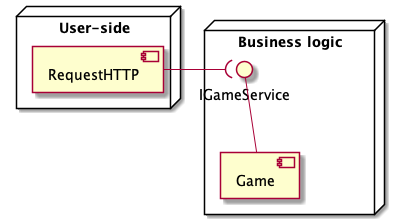

The diagram above was rendered by PlantUML. Its source (embedded in the PNG):
@startuml
'https://plantuml.com/component-diagram


node "User-side" {
[RequestHTTP]
}

node "Business logic"{

    IGameService -- [Game]
}

[RequestHTTP] -( IGameService

@enduml